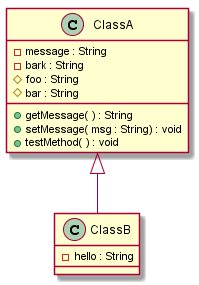

The diagram above was rendered by PlantUML. Its source (embedded in the PNG):
@startuml
class ClassA {
- message : String
- bark : String
# foo : String
# bar : String
+getMessage( ) : String
+setMessage( msg : String) : void
+testMethod( ) : void
}
class ClassB {
- hello : String
}
ClassA  <|--  ClassB
@enduml